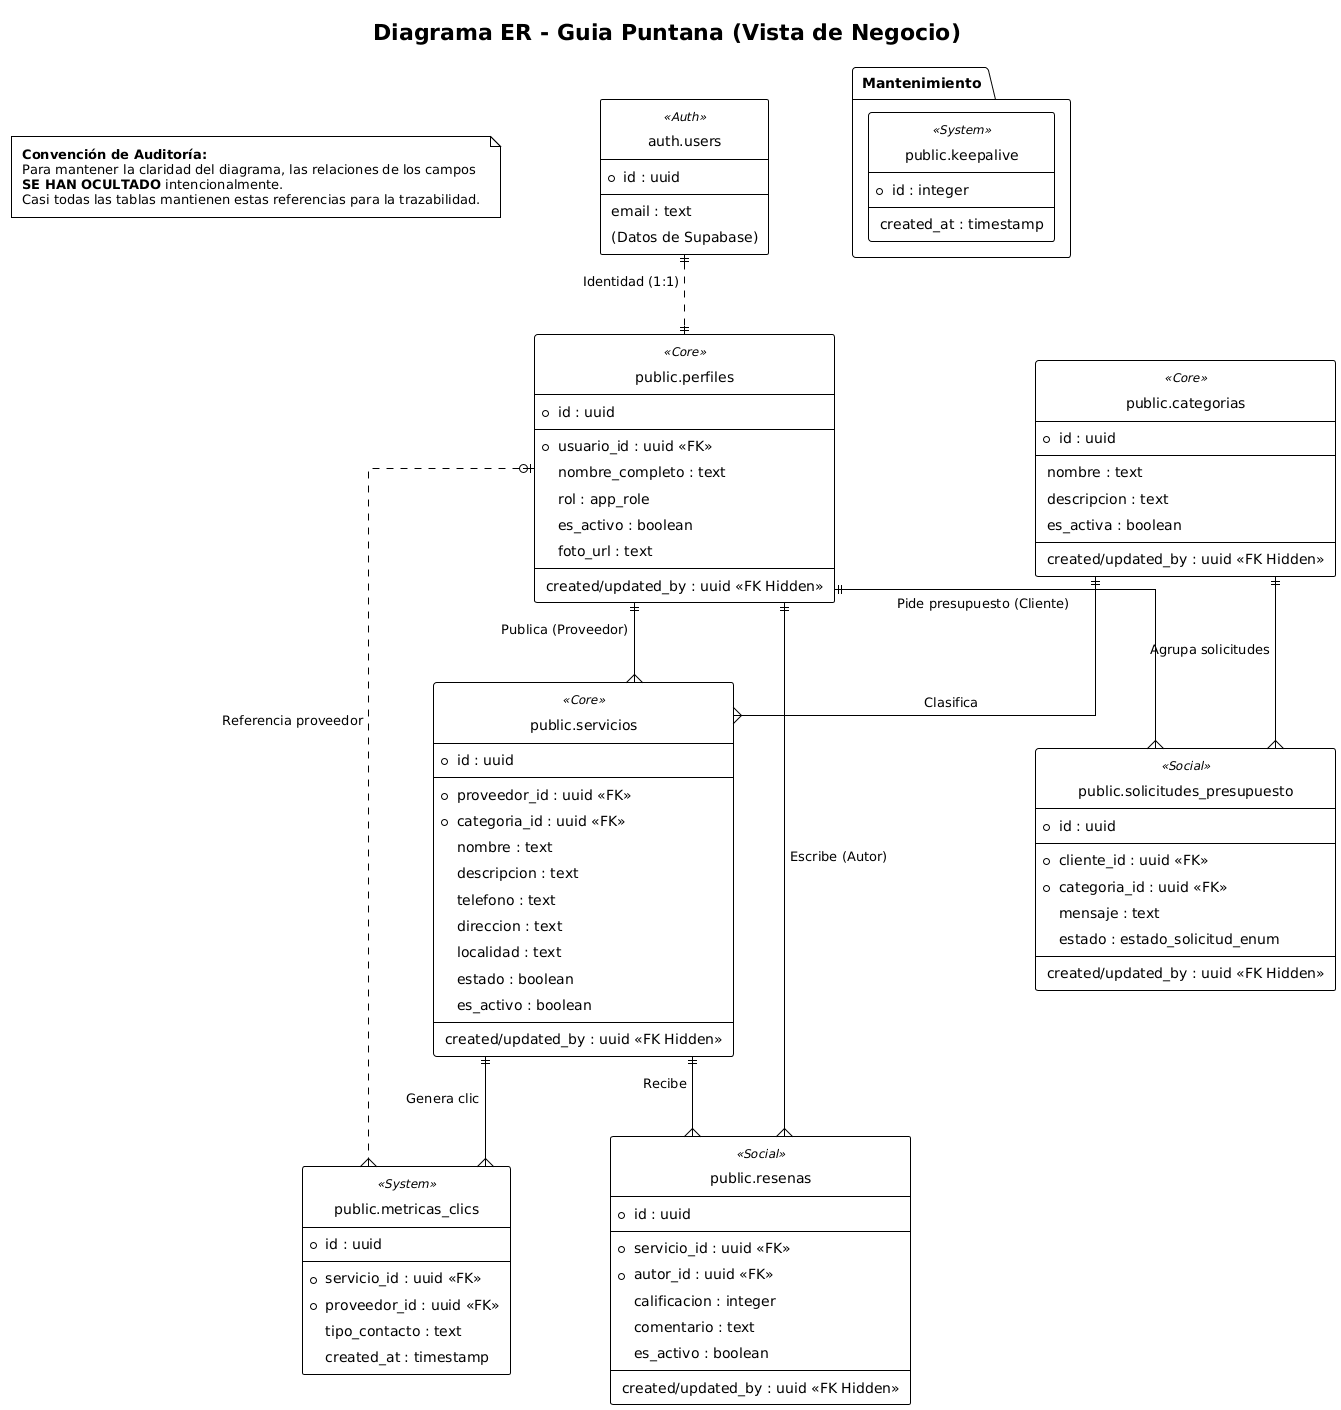

The diagram above was rendered by PlantUML. Its source (embedded in the PNG):
@startuml
!theme plain
hide circle
skinparam linetype ortho
' Aumentamos el espacio entre nodos y rangos para evitar superposiciones
skinparam nodesep 100
skinparam ranksep 80
skinparam padding 5

' --- COLORES Y ESTILOS ---
skinparam entity {
    BackgroundColor<<Auth>> Wheat
    BorderColor<<Auth>> Tomato
    BackgroundColor<<Core>> LightBlue
    BorderColor<<Core>> SteelBlue
    BackgroundColor<<Social>> LightGreen
    BorderColor<<Social>> SeaGreen
    BackgroundColor<<System>> LightGray
    BorderColor<<System>> DimGray
}

title Diagrama ER - Guia Puntana (Vista de Negocio)

' --- NOTA ACLARATORIA ---
note as N1
  <b>Convención de Auditoría:</b>
  Para mantener la claridad del diagrama, las relaciones de los campos
  'created_by' y 'updated_by' hacia la tabla 'auth.users'
  <b>SE HAN OCULTADO</b> intencionalmente.
  Casi todas las tablas mantienen estas referencias para la trazabilidad.
end note


' --- ENTIDADES ---

entity "auth.users" as auth_users <<Auth>> {
  *id : uuid
  --
  email : text
  (Datos de Supabase)
}

entity "public.perfiles" as perfiles <<Core>> {
  *id : uuid
  --
  *usuario_id : uuid <<FK>>
  nombre_completo : text
  rol : app_role
  es_activo : boolean
  foto_url : text
  --
  created/updated_by : uuid <<FK Hidden>>
}

entity "public.categorias" as categorias <<Core>> {
  *id : uuid
  --
  nombre : text
  descripcion : text
  es_activa : boolean
  --
  created/updated_by : uuid <<FK Hidden>>
}

entity "public.servicios" as servicios <<Core>> {
  *id : uuid
  --
  *proveedor_id : uuid <<FK>>
  *categoria_id : uuid <<FK>>
  nombre : text
  descripcion : text
  telefono : text
  direccion : text
  localidad : text
  estado : boolean
  es_activo : boolean
  --
  created/updated_by : uuid <<FK Hidden>>
}

entity "public.resenas" as resenas <<Social>> {
  *id : uuid
  --
  *servicio_id : uuid <<FK>>
  *autor_id : uuid <<FK>>
  calificacion : integer
  comentario : text
  es_activo : boolean
  --
  created/updated_by : uuid <<FK Hidden>>
}

entity "public.solicitudes_presupuesto" as solicitudes <<Social>> {
  *id : uuid
  --
  *cliente_id : uuid <<FK>>
  *categoria_id : uuid <<FK>>
  mensaje : text
  estado : estado_solicitud_enum
  --
  created/updated_by : uuid <<FK Hidden>>
}

entity "public.metricas_clics" as metricas <<System>> {
  *id : uuid
  --
  *servicio_id : uuid <<FK>>
  *proveedor_id : uuid <<FK>>
  tipo_contacto : text
  created_at : timestamp
}

package "Mantenimiento" {
    entity "public.keepalive" as keepalive <<System>> {
    *id : integer
    --
    created_at : timestamp
    }
}


' --- RELACIONES ---

' Nivel 1: Identidad y Catálogo Base
auth_users ||.d.|| perfiles : "Identidad (1:1)"
categorias ||-d-{ servicios : "Clasifica"
perfiles ||-d-{ servicios : "Publica (Proveedor)"

' Nivel 2: Interacciones Sociales (Forzamos posición abajo)
servicios -[hidden]d- resenas
servicios ||-d-{ resenas : "Recibe"
perfiles ||-d-{ resenas : "Escribe (Autor)"

categorias -[hidden]d- solicitudes
categorias ||-d-{ solicitudes : "Agrupa solicitudes"
perfiles ||-d-{ solicitudes : "Pide presupuesto (Cliente)"

' Nivel 3: Métricas
servicios -[hidden]d- metricas
servicios ||-d-{ metricas : "Genera clic"
perfiles |o.d.{ metricas : "Referencia proveedor"
@enduml